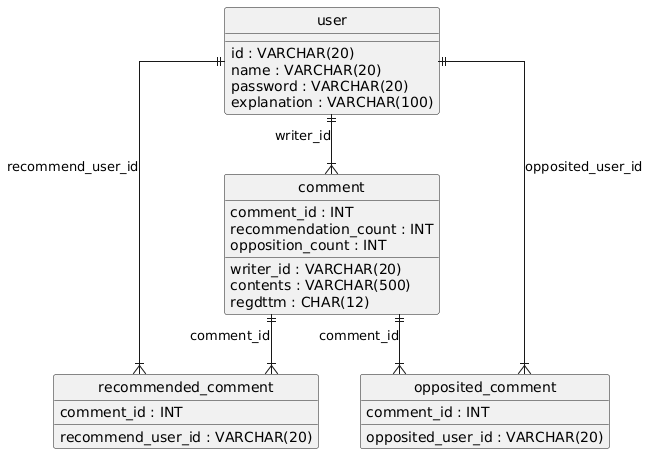

The diagram above was rendered by PlantUML. Its source (embedded in the PNG):
@startuml
hide circle
skinparam linetype ortho

entity "user" as user {
  id : VARCHAR(20)
  name : VARCHAR(20)
  password : VARCHAR(20)
  explanation : VARCHAR(100)
}

entity "comment" as comment {
  comment_id : INT
  writer_id : VARCHAR(20)
  contents : VARCHAR(500)
  recommendation_count : INT
  opposition_count : INT
  regdttm : CHAR(12)
}

entity "recommended_comment" as recommended_comment {
  comment_id : INT
  recommend_user_id : VARCHAR(20)
}

entity "opposited_comment" as opposited_comment {
  comment_id : INT
  opposited_user_id : VARCHAR(20)
}

user ||--|{ comment : "writer_id"
comment ||--|{ recommended_comment : "comment_id"
user ||--|{ recommended_comment : "recommend_user_id"
comment ||--|{ opposited_comment : "comment_id"
user ||--|{ opposited_comment : "opposited_user_id"
@enduml